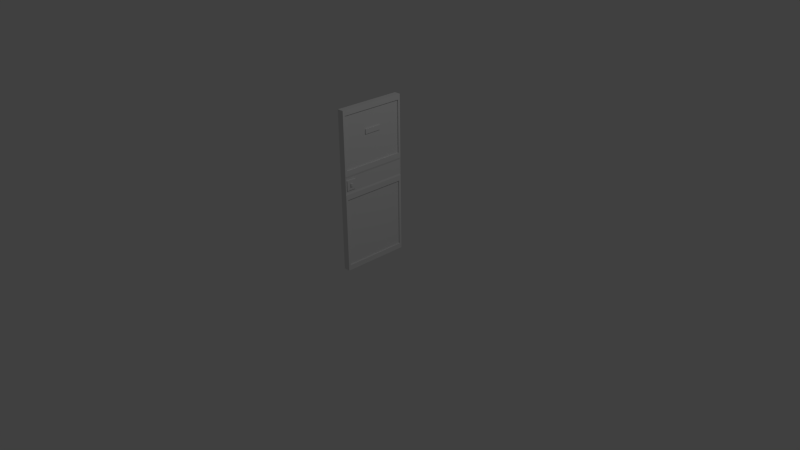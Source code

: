 # Source: Wood_Doorway_1.blend  (saved by Blender 2.76.0; exported with 4.5.12 LTS)
import bpy
from mathutils import Matrix  # noqa: F401  (used for matrix-valued properties, if any)

bpy.ops.wm.read_factory_settings(use_empty=True)
scene = bpy.context.scene
scene.name = 'Scene'

# ---- collections
col_collection_1 = bpy.data.collections.new('Collection 1'); scene.collection.children.link(col_collection_1)

# ---- world
world_world = bpy.data.worlds.new('World'); scene.world = world_world
world_world.color = (0.05088, 0.05088, 0.05088)
world_world.use_sun_shadow = False
world_world.sun_shadow_jitter_overblur = 0.0
world_world.cycles.sampling_method = 'MANUAL'
world_world.cycles.sample_map_resolution = 256

# ---- cameras
cam_camera = bpy.data.cameras.new('Camera')
cam_camera.clip_end = 100.0
cam_camera.lens = 35.0
cam_camera.sensor_width = 32.0
cam_camera.sensor_height = 18.0
cam_camera.ortho_scale = 7.314
cam_camera.dof.focus_distance = 0.0
cam_camera.dof.aperture_fstop = 128.0

# ---- lights
light_lamp = bpy.data.lights.new('Lamp', 'POINT')
light_lamp.transmission_factor = 0.0
light_lamp.cutoff_distance = 30.0
light_lamp.energy = 100.0
light_lamp.shadow_buffer_clip_start = 1.001
light_lamp.shadow_soft_size = 0.1
light_lamp.shadow_maximum_resolution = 0.006
light_lamp.use_absolute_resolution = True
light_lamp.cycles.use_multiple_importance_sampling = False

# ---- meshes
me_cube_001 = bpy.data.meshes.new('Cube.001')
me_cube_001.from_pydata([(0.0, -0.9, -1.151), (0.0, -0.9, 0.9493), (0.0, 0.0, -1.151), (0.0, 0.0, 0.9493), (0.086, -0.9, -1.151), (0.086, -0.9, 0.9493), (0.086, 0.0, -1.151), (0.086, 0.0, 0.9493), (0.0, -0.9, -0.1204), (0.0, -0.9, 0.1204), (0.0, 0.0, 0.1204), (0.0, 0.0, -0.1204), (0.086, 0.0, 0.1204), (0.086, 0.0, -0.1204), (0.086, -0.9, 0.1204), (0.086, -0.9, -0.1204), (0.0, -0.8709, -0.1883), (0.0, -0.02909, -0.1883), (0.0, -0.02909, -1.083), (0.0, -0.8709, -1.083), (0.086, -0.02909, -0.1883), (0.086, -0.8709, -0.1883), (0.086, -0.8709, -1.083), (0.086, -0.02909, -1.083), (0.086, -0.02909, 0.8814), (0.086, -0.8709, 0.8814), (0.086, -0.8709, 0.1883), (0.086, -0.02909, 0.1883), (0.0, -0.8709, 0.8814), (0.0, -0.02909, 0.8814), (0.0, -0.02909, 0.1883), (0.0, -0.8709, 0.1883), (0.02563, -0.02909, -0.1883), (0.02563, -0.8709, -0.1883), (0.02563, -0.8709, -1.083), (0.02563, -0.02909, -1.083), (0.02563, -0.8709, 0.8814), (0.02563, -0.02909, 0.8814), (0.02563, -0.8709, 0.1883), (0.02563, -0.02909, 0.1883), (0.0694, -0.8709, -0.1883), (0.0694, -0.02909, -0.1883), (0.0694, -0.02909, -1.083), (0.0694, -0.8709, -1.083), (0.0694, -0.02909, 0.8814), (0.0694, -0.8709, 0.8814), (0.0694, -0.02909, 0.1883), (0.0694, -0.8709, 0.1883), (0.0799, -0.01031, 0.09639), (0.0799, -0.8897, 0.09639), (0.0799, -0.8897, -0.09639), (0.0799, -0.01031, -0.09639), (0.008477, -0.8897, 0.09639), (0.008477, -0.01031, 0.09639), (0.008477, -0.01031, -0.09639), (0.008477, -0.8897, -0.09639), (0.0, -0.744, 0.9493), (0.0, -0.744, -1.151), (0.086, -0.744, 0.9493), (0.086, -0.744, -1.151), (0.086, -0.744, 0.1204), (0.086, -0.744, -0.1204), (0.0, -0.744, 0.1204), (0.0, -0.744, -0.1204), (0.0, -0.725, -0.1883), (0.0, -0.725, -1.083), (0.086, -0.725, -0.1883), (0.086, -0.725, -1.083), (0.086, -0.725, 0.8814), (0.086, -0.725, 0.1883), (0.0, -0.725, 0.8814), (0.0, -0.725, 0.1883), (0.02563, -0.725, -0.1883), (0.02563, -0.725, -1.083), (0.02563, -0.725, 0.8814), (0.02563, -0.725, 0.1883), (0.0694, -0.725, -0.1883), (0.0694, -0.725, -1.083), (0.0694, -0.725, 0.8814), (0.0694, -0.725, 0.1883), (0.0799, -0.7372, 0.09639), (0.0799, -0.7372, -0.09639), (0.008477, -0.7372, 0.09639), (0.008477, -0.7372, -0.09639), (0.0799, -0.7513, 0.06355), (0.0799, -0.8756, 0.06355), (0.0799, -0.8756, -0.06355), (0.0799, -0.7513, -0.06355), (0.008477, -0.8756, 0.06355), (0.008477, -0.7513, 0.06355), (0.008477, -0.7513, -0.06355), (0.008477, -0.8756, -0.06355), (0.09254, -0.8756, 0.06355), (0.09254, -0.7513, 0.06355), (0.09254, -0.7513, -0.06355), (0.09254, -0.8756, -0.06355), (-0.0004052, -0.7513, 0.06355), (-0.0004052, -0.8756, 0.06355), (-0.0004052, -0.8756, -0.06355), (-0.0004052, -0.7513, -0.06355), (0.0, -0.9, 0.6552), (0.0, 0.0, 0.6552), (0.086, 0.0, 0.6552), (0.086, -0.9, 0.6552), (0.086, -0.02909, 0.6355), (0.086, -0.8709, 0.6355), (0.0, -0.8709, 0.6355), (0.0, -0.02909, 0.6355), (0.02563, -0.8709, 0.6355), (0.02563, -0.02909, 0.6355), (0.0694, -0.02909, 0.6355), (0.0694, -0.8709, 0.6355), (0.0694, -0.725, 0.6355), (0.02563, -0.725, 0.6355), (0.0, 0.0, 0.583), (0.086, 0.0, 0.583), (0.086, -0.9, 0.583), (0.086, -0.02909, 0.5751), (0.086, -0.8709, 0.5751), (0.0, -0.02909, 0.5751), (0.02563, -0.02909, 0.5751), (0.0694, -0.02909, 0.5751), (0.0694, -0.8709, 0.5751), (0.0694, -0.725, 0.5751), (0.02563, -0.725, 0.5751), (0.0, -0.9, 0.583), (0.0, -0.8709, 0.5751), (0.02563, -0.8709, 0.5751), (0.0, -0.5621, 0.9493), (0.0, -0.3141, 0.9493), (0.086, -0.5621, -1.151), (0.086, -0.3141, -1.151), (0.086, -0.5621, 0.1204), (0.086, -0.3141, 0.1204), (0.086, -0.5621, -0.1204), (0.086, -0.3141, -0.1204), (0.086, -0.5548, -0.1883), (0.086, -0.3229, -0.1883), (0.086, -0.5548, -1.083), (0.086, -0.3229, -1.083), (0.086, -0.5548, 0.1883), (0.086, -0.3229, 0.1883), (0.0, -0.5548, 0.8814), (0.0, -0.3229, 0.8814), (0.02563, -0.5548, 0.8814), (0.02563, -0.3229, 0.8814), (0.0694, -0.5548, -0.1883), (0.0694, -0.3229, -0.1883), (0.0694, -0.5548, -1.083), (0.0694, -0.3229, -1.083), (0.0694, -0.5548, 0.1883), (0.0694, -0.3229, 0.1883), (0.0799, -0.5595, 0.09639), (0.0799, -0.3172, 0.09639), (0.0799, -0.5595, -0.09639), (0.0799, -0.3172, -0.09639), (0.0, -0.3141, -1.151), (0.0, -0.5621, -1.151), (0.086, -0.3141, 0.9493), (0.086, -0.5621, 0.9493), (0.0, -0.3141, 0.1204), (0.0, -0.5621, 0.1204), (0.0, -0.3141, -0.1204), (0.0, -0.5621, -0.1204), (0.0, -0.3229, -0.1883), (0.0, -0.5548, -0.1883), (0.0, -0.3229, -1.083), (0.0, -0.5548, -1.083), (0.086, -0.3229, 0.8814), (0.086, -0.5548, 0.8814), (0.0, -0.3229, 0.1883), (0.0, -0.5548, 0.1883), (0.02563, -0.3229, -0.1883), (0.02563, -0.5548, -0.1883), (0.02563, -0.3229, -1.083), (0.02563, -0.5548, -1.083), (0.02563, -0.3229, 0.1883), (0.02563, -0.5548, 0.1883), (0.0694, -0.3229, 0.8814), (0.0694, -0.5548, 0.8814), (0.008477, -0.3172, 0.09639), (0.008477, -0.5595, 0.09639), (0.008477, -0.3172, -0.09639), (0.008477, -0.5595, -0.09639), (0.0694, -0.5548, 0.6355), (0.0694, -0.3229, 0.6355), (0.02563, -0.3229, 0.6355), (0.02563, -0.5548, 0.6355), (0.0694, -0.5548, 0.5751), (0.0694, -0.3229, 0.5751), (0.02563, -0.3229, 0.5751), (0.02563, -0.5548, 0.5751), (0.0132, -0.3229, 0.6355), (0.0132, -0.5548, 0.6355), (0.0132, -0.3229, 0.5751), (0.0132, -0.5548, 0.5751), (0.08222, -0.5548, 0.6355), (0.08222, -0.3229, 0.6355), (0.08222, -0.5548, 0.5751), (0.08222, -0.3229, 0.5751), (0.09254, -0.7967, 0.01817), (0.09254, -0.8302, 0.01817), (0.09254, -0.8302, -0.01817), (0.09254, -0.7967, -0.01817), (-0.0004052, -0.8302, 0.01817), (-0.0004052, -0.7967, 0.01817), (-0.0004052, -0.7967, -0.01817), (-0.0004052, -0.8302, -0.01817), (-0.01922, -0.7967, 0.01817), (-0.01922, -0.8302, 0.01817), (-0.01922, -0.8302, -0.01817), (-0.01922, -0.7967, -0.01817), (0.1072, -0.8302, 0.01817), (0.1072, -0.7967, 0.01817), (0.1072, -0.7967, -0.01817), (0.1072, -0.8302, -0.01817)], [], [(17, 18, 35, 32), (11, 13, 6, 2), (23, 20, 41, 42), (15, 8, 0, 4), (156, 2, 6, 131), (158, 7, 3, 129), (116, 125, 9, 14), (14, 9, 8, 15), (139, 23, 42, 149), (85, 86, 95, 92), (114, 115, 12, 10), (10, 12, 13, 11), (143, 29, 37, 145), (180, 53, 54, 182), (162, 11, 17, 164), (11, 2, 18, 17), (57, 0, 19, 65), (0, 8, 16, 19), (61, 15, 21, 66), (15, 4, 22, 21), (131, 6, 23, 139), (6, 13, 20, 23), (58, 5, 25, 68), (116, 14, 26, 118), (133, 12, 27, 141), (102, 7, 24, 104), (129, 3, 29, 143), (114, 10, 30, 119), (62, 9, 31, 71), (100, 1, 28, 106), (172, 32, 35, 174), (190, 120, 39, 176), (164, 17, 32, 172), (71, 31, 38, 75), (106, 28, 36, 108), (65, 19, 34, 73), (19, 16, 33, 34), (119, 30, 39, 120), (76, 40, 43, 77), (123, 122, 47, 79), (118, 26, 47, 122), (68, 25, 45, 78), (21, 22, 43, 40), (141, 27, 46, 151), (66, 21, 40, 76), (104, 24, 44, 110), (60, 14, 49, 80), (14, 15, 50, 49), (135, 13, 51, 155), (13, 12, 48, 51), (160, 10, 53, 180), (10, 11, 54, 53), (63, 8, 55, 83), (8, 9, 52, 55), (163, 63, 83, 183), (9, 62, 82, 52), (15, 61, 81, 50), (132, 60, 80, 152), (136, 66, 76, 146), (26, 69, 79, 47), (169, 68, 78, 179), (188, 123, 79, 150), (146, 76, 77, 148), (167, 65, 73, 175), (171, 71, 75, 177), (16, 64, 72, 33), (127, 124, 75, 38), (33, 72, 73, 34), (161, 62, 71, 171), (1, 56, 70, 28), (14, 60, 69, 26), (159, 58, 68, 169), (4, 59, 67, 22), (134, 61, 66, 136), (157, 57, 65, 167), (8, 63, 64, 16), (90, 91, 98, 99), (28, 70, 74, 36), (152, 80, 81, 154), (22, 67, 77, 43), (5, 58, 56, 1), (0, 57, 59, 4), (80, 49, 85, 84), (49, 50, 86, 85), (50, 81, 87, 86), (81, 80, 84, 87), (52, 82, 89, 88), (82, 83, 90, 89), (83, 55, 91, 90), (55, 52, 88, 91), (201, 202, 215, 212), (84, 85, 92, 93), (86, 87, 94, 95), (87, 84, 93, 94), (204, 205, 208, 209), (91, 88, 97, 98), (89, 90, 99, 96), (88, 89, 96, 97), (36, 74, 113, 108), (179, 78, 112, 184), (117, 104, 110, 121), (25, 105, 111, 45), (78, 45, 111, 112), (29, 107, 109, 37), (126, 106, 108, 127), (145, 37, 109, 186), (125, 100, 106, 126), (3, 101, 107, 29), (115, 102, 104, 117), (5, 103, 105, 25), (3, 7, 102, 101), (5, 1, 100, 103), (12, 115, 117, 27), (9, 125, 126, 31), (31, 126, 127, 38), (27, 117, 121, 46), (108, 113, 124, 127), (184, 112, 123, 188), (105, 118, 122, 111), (112, 111, 122, 123), (107, 119, 120, 109), (186, 109, 120, 190), (101, 114, 119, 107), (103, 116, 118, 105), (101, 102, 115, 114), (103, 100, 125, 116), (113, 187, 191, 124), (191, 187, 193, 195), (110, 185, 189, 121), (184, 188, 198, 196), (74, 144, 187, 113), (144, 145, 186, 187), (44, 178, 185, 110), (178, 179, 184, 185), (48, 153, 155, 51), (153, 152, 154, 155), (2, 156, 166, 18), (156, 157, 167, 166), (13, 135, 137, 20), (135, 134, 136, 137), (7, 158, 168, 24), (158, 159, 169, 168), (10, 160, 170, 30), (160, 161, 171, 170), (30, 170, 176, 39), (170, 171, 177, 176), (18, 166, 174, 35), (166, 167, 175, 174), (41, 147, 149, 42), (147, 146, 148, 149), (121, 189, 151, 46), (189, 188, 150, 151), (24, 168, 178, 44), (168, 169, 179, 178), (20, 137, 147, 41), (137, 136, 146, 147), (12, 133, 153, 48), (133, 132, 152, 153), (11, 162, 182, 54), (162, 163, 183, 182), (62, 161, 181, 82), (161, 160, 180, 181), (61, 134, 154, 81), (134, 135, 155, 154), (69, 140, 150, 79), (140, 141, 151, 150), (64, 165, 173, 72), (165, 164, 172, 173), (124, 191, 177, 75), (191, 190, 176, 177), (72, 173, 175, 73), (173, 172, 174, 175), (56, 128, 142, 70), (128, 129, 143, 142), (60, 132, 140, 69), (132, 133, 141, 140), (59, 130, 138, 67), (130, 131, 139, 138), (63, 163, 165, 64), (163, 162, 164, 165), (82, 181, 183, 83), (181, 180, 182, 183), (70, 142, 144, 74), (142, 143, 145, 144), (67, 138, 148, 77), (138, 139, 149, 148), (58, 159, 128, 56), (159, 158, 129, 128), (57, 157, 130, 59), (157, 156, 131, 130), (193, 192, 194, 195), (186, 190, 194, 192), (190, 191, 195, 194), (187, 186, 192, 193), (197, 196, 198, 199), (188, 189, 199, 198), (185, 184, 196, 197), (189, 185, 197, 199), (93, 92, 201, 200), (92, 95, 202, 201), (95, 94, 203, 202), (94, 93, 200, 203), (97, 96, 205, 204), (96, 99, 206, 205), (99, 98, 207, 206), (98, 97, 204, 207), (209, 208, 211, 210), (206, 207, 210, 211), (207, 204, 209, 210), (205, 206, 211, 208), (213, 212, 215, 214), (200, 201, 212, 213), (202, 203, 214, 215), (203, 200, 213, 214)])
_uv = me_cube_001.uv_layers.new(name='UVMap')
_uv.uv.foreach_set('vector', [0.4647, 0.4617, 0.4716, 0.1043, 0.4766, 0.1095, 0.4698, 0.456, 0.4523, 0.4896, 0.4172, 0.4894, 0.4251, 0.07632, 0.4597, 0.07698, 0.4126, 0.1033, 0.4055, 0.4618, 0.4021, 0.4583, 0.4092, 0.1066, 0.05426, 0.4829, 0.01901, 0.4819, 0.02943, 0.0674, 0.06402, 0.06826, 0.3, 0.03634, 0.4266, 0.04164, 0.4251, 0.07632, 0.2988, 0.0708, 0.2932, 0.9286, 0.4206, 0.9196, 0.4231, 0.9546, 0.2953, 0.9637, 0.04351, 0.777, 0.006969, 0.7762, 0.01483, 0.5821, 0.05076, 0.5836, 0.05076, 0.5836, 0.01483, 0.5821, 0.01901, 0.4819, 0.05426, 0.4829, 0.2942, 0.09771, 0.4126, 0.1033, 0.4092, 0.1066, 0.2939, 0.1042, 0.8335, 0.4467, 0.8335, 0.3158, 0.8465, 0.3158, 0.8465, 0.4467, 0.4504, 0.7735, 0.4169, 0.774, 0.4164, 0.5886, 0.4518, 0.5889, 0.4518, 0.5889, 0.4164, 0.5886, 0.4172, 0.4894, 0.4523, 0.4896, 0.5822, 0.8939, 0.467, 0.8905, 0.4722, 0.8852, 0.5823, 0.8842, 0.5784, 0.5779, 0.4565, 0.5783, 0.457, 0.5003, 0.5792, 0.5026, 0.5783, 0.4929, 0.4523, 0.4896, 0.4647, 0.4617, 0.5825, 0.4667, 0.4523, 0.4896, 0.4597, 0.07698, 0.4716, 0.1043, 0.4647, 0.4617, 0.7582, 0.08025, 0.8206, 0.08658, 0.8071, 0.1131, 0.7481, 0.1064, 0.8206, 0.08658, 0.8073, 0.4953, 0.796, 0.4675, 0.8071, 0.1131, 0.1182, 0.4859, 0.05426, 0.4829, 0.06722, 0.4554, 0.1271, 0.459, 0.05426, 0.4829, 0.06402, 0.06826, 0.07557, 0.09601, 0.06722, 0.4554, 0.2988, 0.0708, 0.4251, 0.07632, 0.4126, 0.1033, 0.2942, 0.09771, 0.4251, 0.07632, 0.4172, 0.4894, 0.4055, 0.4618, 0.4126, 0.1033, 0.1155, 0.9351, 0.04765, 0.936, 0.06009, 0.9054, 0.1235, 0.9064, 0.04351, 0.777, 0.05076, 0.5836, 0.06234, 0.6127, 0.0558, 0.7738, 0.2887, 0.5861, 0.4164, 0.5886, 0.4039, 0.6161, 0.2846, 0.6131, 0.4173, 0.8021, 0.4206, 0.9196, 0.4072, 0.8931, 0.4061, 0.7944, 0.5786, 0.92, 0.4554, 0.9178, 0.467, 0.8905, 0.5822, 0.8939, 0.4504, 0.7735, 0.4518, 0.5889, 0.4641, 0.6169, 0.4612, 0.7703, 0.7424, 0.59, 0.8037, 0.5931, 0.7915, 0.6199, 0.7338, 0.6156, 0.8057, 0.8, 0.8016, 0.9124, 0.7899, 0.8863, 0.7952, 0.792, 0.5828, 0.4571, 0.4698, 0.456, 0.4766, 0.1095, 0.5903, 0.1113, 0.5815, 0.7692, 0.4707, 0.77, 0.4696, 0.6226, 0.5812, 0.6232, 0.5825, 0.4667, 0.4647, 0.4617, 0.4698, 0.456, 0.5828, 0.4571, 0.7338, 0.6156, 0.7915, 0.6199, 0.7866, 0.6252, 0.7331, 0.6248, 0.7952, 0.792, 0.7899, 0.8863, 0.785, 0.8812, 0.7857, 0.7917, 0.7481, 0.1064, 0.8071, 0.1131, 0.802, 0.1181, 0.747, 0.116, 0.8071, 0.1131, 0.796, 0.4675, 0.7915, 0.4619, 0.802, 0.1181, 0.4612, 0.7703, 0.4641, 0.6169, 0.4696, 0.6226, 0.4707, 0.77, 0.1276, 0.4527, 0.07058, 0.4518, 0.07862, 0.09962, 0.1354, 0.101, 0.1224, 0.7741, 0.06276, 0.7739, 0.06549, 0.6167, 0.1238, 0.6181, 0.0558, 0.7738, 0.06234, 0.6127, 0.06549, 0.6167, 0.06276, 0.7739, 0.1235, 0.9064, 0.06009, 0.9054, 0.06372, 0.9012, 0.1237, 0.8997, 0.06722, 0.4554, 0.07557, 0.09601, 0.07862, 0.09962, 0.07058, 0.4518, 0.2846, 0.6131, 0.4039, 0.6161, 0.4002, 0.6195, 0.2843, 0.6195, 0.1271, 0.459, 0.06722, 0.4554, 0.07058, 0.4518, 0.1276, 0.4527, 0.4061, 0.7944, 0.4072, 0.8931, 0.4034, 0.8902, 0.4, 0.7944, 0.1158, 0.584, 0.05076, 0.5836, 0.05571, 0.5733, 0.1187, 0.574, 0.05076, 0.5836, 0.05426, 0.4829, 0.05837, 0.4933, 0.05571, 0.5733, 0.29, 0.4892, 0.4172, 0.4894, 0.4127, 0.4996, 0.2886, 0.499, 0.4172, 0.4894, 0.4164, 0.5886, 0.4119, 0.5782, 0.4127, 0.4996, 0.5773, 0.5876, 0.4518, 0.5889, 0.4565, 0.5783, 0.5784, 0.5779, 0.4518, 0.5889, 0.4523, 0.4896, 0.457, 0.5003, 0.4565, 0.5783, 0.7447, 0.4956, 0.8073, 0.4953, 0.8023, 0.5055, 0.7419, 0.5054, 0.8073, 0.4953, 0.8037, 0.5931, 0.7996, 0.5828, 0.8023, 0.5055, 0.6742, 0.4946, 0.7447, 0.4956, 0.7419, 0.5054, 0.6731, 0.5043, 0.8037, 0.5931, 0.7424, 0.59, 0.7403, 0.5801, 0.7996, 0.5828, 0.05426, 0.4829, 0.1182, 0.4859, 0.1205, 0.496, 0.05837, 0.4933, 0.1894, 0.5849, 0.1158, 0.584, 0.1187, 0.574, 0.1905, 0.575, 0.1946, 0.4608, 0.1271, 0.459, 0.1276, 0.4527, 0.1948, 0.4541, 0.06234, 0.6127, 0.1236, 0.6117, 0.1238, 0.6181, 0.06549, 0.6167, 0.1939, 0.905, 0.1235, 0.9064, 0.1237, 0.8997, 0.1937, 0.898, 0.1914, 0.7738, 0.1224, 0.7741, 0.1238, 0.6181, 0.1919, 0.6188, 0.1948, 0.4541, 0.1276, 0.4527, 0.1354, 0.101, 0.2024, 0.1022, 0.6816, 0.1026, 0.7481, 0.1064, 0.747, 0.116, 0.681, 0.1132, 0.6694, 0.6141, 0.7338, 0.6156, 0.7331, 0.6248, 0.6692, 0.6238, 0.796, 0.4675, 0.7371, 0.4693, 0.7369, 0.4599, 0.7915, 0.4619, 0.7861, 0.7692, 0.732, 0.769, 0.7331, 0.6248, 0.7866, 0.6252, 0.7915, 0.4619, 0.7369, 0.4599, 0.747, 0.116, 0.802, 0.1181, 0.6726, 0.5883, 0.7424, 0.59, 0.7338, 0.6156, 0.6694, 0.6141, 0.8016, 0.9124, 0.7421, 0.916, 0.7334, 0.8909, 0.7899, 0.8863, 0.05076, 0.5836, 0.1158, 0.584, 0.1236, 0.6117, 0.06234, 0.6127, 0.1918, 0.9331, 0.1155, 0.9351, 0.1235, 0.9064, 0.1939, 0.905, 0.06402, 0.06826, 0.1273, 0.06771, 0.1351, 0.09476, 0.07557, 0.09601, 0.1911, 0.4877, 0.1182, 0.4859, 0.1271, 0.459, 0.1946, 0.4608, 0.6858, 0.07536, 0.7582, 0.08025, 0.7481, 0.1064, 0.6816, 0.1026, 0.8073, 0.4953, 0.7447, 0.4956, 0.7371, 0.4693, 0.796, 0.4675, 0.8382, 0.6134, 0.8382, 0.4854, 0.8473, 0.4854, 0.8473, 0.6134, 0.7899, 0.8863, 0.7334, 0.8909, 0.7327, 0.8817, 0.785, 0.8812, 0.1905, 0.575, 0.1187, 0.574, 0.1205, 0.496, 0.1919, 0.4976, 0.07557, 0.09601, 0.1351, 0.09476, 0.1354, 0.101, 0.07862, 0.09962, 0.04765, 0.936, 0.1155, 0.9351, 0.1164, 0.9718, 0.04852, 0.9734, 0.06388, 0.0333, 0.1273, 0.03304, 0.1273, 0.06771, 0.06402, 0.06826, 0.1187, 0.574, 0.05571, 0.5733, 0.06197, 0.5597, 0.1131, 0.5606, 0.05571, 0.5733, 0.05837, 0.4933, 0.06358, 0.5072, 0.06197, 0.5597, 0.05837, 0.4933, 0.1205, 0.496, 0.1144, 0.5089, 0.06358, 0.5072, 0.1205, 0.496, 0.1187, 0.574, 0.1131, 0.5606, 0.1144, 0.5089, 0.7996, 0.5828, 0.7403, 0.5801, 0.7461, 0.5677, 0.7947, 0.5694, 0.7403, 0.5801, 0.7419, 0.5054, 0.7473, 0.5181, 0.7461, 0.5677, 0.7419, 0.5054, 0.8023, 0.5055, 0.7963, 0.5188, 0.7473, 0.5181, 0.8023, 0.5055, 0.7996, 0.5828, 0.7947, 0.5694, 0.7963, 0.5188, 0.8486, 0.7423, 0.8486, 0.6688, 0.8782, 0.6688, 0.8782, 0.7423, 0.9746, 0.4597, 0.8465, 0.4597, 0.8465, 0.4467, 0.9746, 0.4467, 0.8465, 0.3027, 0.9746, 0.3027, 0.9746, 0.3158, 0.8465, 0.3158, 0.9876, 0.3158, 0.9876, 0.4467, 0.9746, 0.4467, 0.9746, 0.3158, 0.9404, 0.9509, 0.8772, 0.9509, 0.8772, 0.9154, 0.9404, 0.9154, 0.8473, 0.4762, 0.9783, 0.4762, 0.9783, 0.4854, 0.8473, 0.4854, 0.9783, 0.6226, 0.8473, 0.6226, 0.8473, 0.6134, 0.9783, 0.6134, 0.9874, 0.4854, 0.9874, 0.6134, 0.9783, 0.6134, 0.9783, 0.4854, 0.785, 0.8812, 0.7327, 0.8817, 0.7319, 0.7913, 0.7857, 0.7917, 0.1937, 0.898, 0.1237, 0.8997, 0.1225, 0.7988, 0.1916, 0.7982, 0.4058, 0.7712, 0.4061, 0.7944, 0.4, 0.7944, 0.3997, 0.7714, 0.06009, 0.9054, 0.05564, 0.7991, 0.06251, 0.7991, 0.06372, 0.9012, 0.1237, 0.8997, 0.06372, 0.9012, 0.06251, 0.7991, 0.1225, 0.7988, 0.467, 0.8905, 0.4617, 0.7932, 0.4713, 0.7929, 0.4722, 0.8852, 0.7957, 0.7692, 0.7952, 0.792, 0.7857, 0.7917, 0.7861, 0.7692, 0.5823, 0.8842, 0.4722, 0.8852, 0.4713, 0.7929, 0.5816, 0.792, 0.8068, 0.7723, 0.8057, 0.8, 0.7952, 0.792, 0.7957, 0.7692, 0.4554, 0.9178, 0.451, 0.8013, 0.4617, 0.7932, 0.467, 0.8905, 0.4169, 0.774, 0.4173, 0.8021, 0.4061, 0.7944, 0.4058, 0.7712, 0.04765, 0.936, 0.04356, 0.8076, 0.05564, 0.7991, 0.06009, 0.9054, 0.4554, 0.9178, 0.4206, 0.9196, 0.4173, 0.8021, 0.451, 0.8013, 0.04765, 0.936, 0.009188, 0.9379, 0.006188, 0.8079, 0.04356, 0.8076, 0.4164, 0.5886, 0.4169, 0.774, 0.4058, 0.7712, 0.4039, 0.6161, 0.8037, 0.5931, 0.8068, 0.7723, 0.7957, 0.7692, 0.7915, 0.6199, 0.7915, 0.6199, 0.7957, 0.7692, 0.7861, 0.7692, 0.7866, 0.6252, 0.4039, 0.6161, 0.4058, 0.7712, 0.3997, 0.7714, 0.4002, 0.6195, 0.7857, 0.7917, 0.7319, 0.7913, 0.732, 0.769, 0.7861, 0.7692, 0.1916, 0.7982, 0.1225, 0.7988, 0.1224, 0.7741, 0.1914, 0.7738, 0.05564, 0.7991, 0.0558, 0.7738, 0.06276, 0.7739, 0.06251, 0.7991, 0.1225, 0.7988, 0.06251, 0.7991, 0.06276, 0.7739, 0.1224, 0.7741, 0.4617, 0.7932, 0.4612, 0.7703, 0.4707, 0.77, 0.4713, 0.7929, 0.5816, 0.792, 0.4713, 0.7929, 0.4707, 0.77, 0.5815, 0.7692, 0.451, 0.8013, 0.4504, 0.7735, 0.4612, 0.7703, 0.4617, 0.7932, 0.04356, 0.8076, 0.04351, 0.777, 0.0558, 0.7738, 0.05564, 0.7991, 0.451, 0.8013, 0.4173, 0.8021, 0.4169, 0.774, 0.4504, 0.7735, 0.04356, 0.8076, 0.006188, 0.8079, 0.006969, 0.7762, 0.04351, 0.777, 0.7319, 0.7913, 0.6687, 0.7915, 0.6686, 0.769, 0.732, 0.769, 0.8318, 0.2496, 0.8318, 0.2114, 0.8396, 0.2114, 0.8396, 0.2496, 0.4, 0.7944, 0.2847, 0.7968, 0.2843, 0.7728, 0.3997, 0.7714, 0.8319, 0.1803, 0.8319, 0.1421, 0.8401, 0.1421, 0.8401, 0.1803, 0.7327, 0.8817, 0.6695, 0.8832, 0.6687, 0.7915, 0.7319, 0.7913, 0.6695, 0.8832, 0.5823, 0.8842, 0.5816, 0.792, 0.6687, 0.7915, 0.4034, 0.8902, 0.2875, 0.8947, 0.2847, 0.7968, 0.4, 0.7944, 0.2875, 0.8947, 0.1937, 0.898, 0.1916, 0.7982, 0.2847, 0.7968, 0.4119, 0.5782, 0.2876, 0.5763, 0.2886, 0.499, 0.4127, 0.4996, 0.2876, 0.5763, 0.1905, 0.575, 0.1919, 0.4976, 0.2886, 0.499, 0.4597, 0.07698, 0.5864, 0.07407, 0.5901, 0.1012, 0.4716, 0.1043, 0.5864, 0.07407, 0.6858, 0.07536, 0.6816, 0.1026, 0.5901, 0.1012, 0.4172, 0.4894, 0.29, 0.4892, 0.2866, 0.4622, 0.4055, 0.4618, 0.29, 0.4892, 0.1911, 0.4877, 0.1946, 0.4608, 0.2866, 0.4622, 0.4206, 0.9196, 0.2932, 0.9286, 0.288, 0.9013, 0.4072, 0.8931, 0.2932, 0.9286, 0.1918, 0.9331, 0.1939, 0.905, 0.288, 0.9013, 0.4518, 0.5889, 0.5773, 0.5876, 0.581, 0.6137, 0.4641, 0.6169, 0.5773, 0.5876, 0.6726, 0.5883, 0.6694, 0.6141, 0.581, 0.6137, 0.4641, 0.6169, 0.581, 0.6137, 0.5812, 0.6232, 0.4696, 0.6226, 0.581, 0.6137, 0.6694, 0.6141, 0.6692, 0.6238, 0.5812, 0.6232, 0.4716, 0.1043, 0.5901, 0.1012, 0.5903, 0.1113, 0.4766, 0.1095, 0.5901, 0.1012, 0.6816, 0.1026, 0.681, 0.1132, 0.5903, 0.1113, 0.4021, 0.4583, 0.2865, 0.4558, 0.2939, 0.1042, 0.4092, 0.1066, 0.2865, 0.4558, 0.1948, 0.4541, 0.2024, 0.1022, 0.2939, 0.1042, 0.3997, 0.7714, 0.2843, 0.7728, 0.2843, 0.6195, 0.4002, 0.6195, 0.2843, 0.7728, 0.1914, 0.7738, 0.1919, 0.6188, 0.2843, 0.6195, 0.4072, 0.8931, 0.288, 0.9013, 0.2875, 0.8947, 0.4034, 0.8902, 0.288, 0.9013, 0.1939, 0.905, 0.1937, 0.898, 0.2875, 0.8947, 0.4055, 0.4618, 0.2866, 0.4622, 0.2865, 0.4558, 0.4021, 0.4583, 0.2866, 0.4622, 0.1946, 0.4608, 0.1948, 0.4541, 0.2865, 0.4558, 0.4164, 0.5886, 0.2887, 0.5861, 0.2876, 0.5763, 0.4119, 0.5782, 0.2887, 0.5861, 0.1894, 0.5849, 0.1905, 0.575, 0.2876, 0.5763, 0.4523, 0.4896, 0.5783, 0.4929, 0.5792, 0.5026, 0.457, 0.5003, 0.5783, 0.4929, 0.6742, 0.4946, 0.6731, 0.5043, 0.5792, 0.5026, 0.7424, 0.59, 0.6726, 0.5883, 0.6719, 0.5787, 0.7403, 0.5801, 0.6726, 0.5883, 0.5773, 0.5876, 0.5784, 0.5779, 0.6719, 0.5787, 0.1182, 0.4859, 0.1911, 0.4877, 0.1919, 0.4976, 0.1205, 0.496, 0.1911, 0.4877, 0.29, 0.4892, 0.2886, 0.499, 0.1919, 0.4976, 0.1236, 0.6117, 0.192, 0.6122, 0.1919, 0.6188, 0.1238, 0.6181, 0.192, 0.6122, 0.2846, 0.6131, 0.2843, 0.6195, 0.1919, 0.6188, 0.7371, 0.4693, 0.6718, 0.4685, 0.672, 0.4587, 0.7369, 0.4599, 0.6718, 0.4685, 0.5825, 0.4667, 0.5828, 0.4571, 0.672, 0.4587, 0.732, 0.769, 0.6686, 0.769, 0.6692, 0.6238, 0.7331, 0.6248, 0.6686, 0.769, 0.5815, 0.7692, 0.5812, 0.6232, 0.6692, 0.6238, 0.7369, 0.4599, 0.672, 0.4587, 0.681, 0.1132, 0.747, 0.116, 0.672, 0.4587, 0.5828, 0.4571, 0.5903, 0.1113, 0.681, 0.1132, 0.7421, 0.916, 0.6731, 0.9186, 0.6698, 0.893, 0.7334, 0.8909, 0.6731, 0.9186, 0.5786, 0.92, 0.5822, 0.8939, 0.6698, 0.893, 0.1158, 0.584, 0.1894, 0.5849, 0.192, 0.6122, 0.1236, 0.6117, 0.1894, 0.5849, 0.2887, 0.5861, 0.2846, 0.6131, 0.192, 0.6122, 0.1273, 0.06771, 0.2, 0.06836, 0.2025, 0.09547, 0.1351, 0.09476, 0.2, 0.06836, 0.2988, 0.0708, 0.2942, 0.09771, 0.2025, 0.09547, 0.7447, 0.4956, 0.6742, 0.4946, 0.6718, 0.4685, 0.7371, 0.4693, 0.6742, 0.4946, 0.5783, 0.4929, 0.5825, 0.4667, 0.6718, 0.4685, 0.7403, 0.5801, 0.6719, 0.5787, 0.6731, 0.5043, 0.7419, 0.5054, 0.6719, 0.5787, 0.5784, 0.5779, 0.5792, 0.5026, 0.6731, 0.5043, 0.7334, 0.8909, 0.6698, 0.893, 0.6695, 0.8832, 0.7327, 0.8817, 0.6698, 0.893, 0.5822, 0.8939, 0.5823, 0.8842, 0.6695, 0.8832, 0.1351, 0.09476, 0.2025, 0.09547, 0.2024, 0.1022, 0.1354, 0.101, 0.2025, 0.09547, 0.2942, 0.09771, 0.2939, 0.1042, 0.2024, 0.1022, 0.1155, 0.9351, 0.1918, 0.9331, 0.1932, 0.9689, 0.1164, 0.9718, 0.1918, 0.9331, 0.2932, 0.9286, 0.2953, 0.9637, 0.1932, 0.9689, 0.1273, 0.03304, 0.2006, 0.0339, 0.2, 0.06836, 0.1273, 0.06771, 0.2006, 0.0339, 0.3, 0.03634, 0.2988, 0.0708, 0.2, 0.06836, 0.8396, 0.2114, 0.9866, 0.2114, 0.9866, 0.2496, 0.8396, 0.2496, 0.9945, 0.2114, 0.9945, 0.2496, 0.9866, 0.2496, 0.9866, 0.2114, 0.9866, 0.2575, 0.8396, 0.2575, 0.8396, 0.2496, 0.9866, 0.2496, 0.8396, 0.2035, 0.9866, 0.2035, 0.9866, 0.2114, 0.8396, 0.2114, 0.9871, 0.1803, 0.8401, 0.1803, 0.8401, 0.1421, 0.9871, 0.1421, 0.8401, 0.1339, 0.9871, 0.1339, 0.9871, 0.1421, 0.8401, 0.1421, 0.9871, 0.1885, 0.8401, 0.1885, 0.8401, 0.1803, 0.9871, 0.1803, 0.9952, 0.1421, 0.9952, 0.1803, 0.9871, 0.1803, 0.9871, 0.1421, 0.9746, 0.4467, 0.8465, 0.4467, 0.8933, 0.4, 0.9278, 0.4, 0.8465, 0.4467, 0.8465, 0.3158, 0.8933, 0.3625, 0.8933, 0.4, 0.8465, 0.3158, 0.9746, 0.3158, 0.9278, 0.3625, 0.8933, 0.3625, 0.9746, 0.3158, 0.9746, 0.4467, 0.9278, 0.4, 0.9278, 0.3625, 0.9783, 0.4854, 0.9783, 0.6134, 0.9315, 0.5667, 0.9315, 0.5321, 0.9783, 0.6134, 0.8473, 0.6134, 0.8941, 0.5667, 0.9315, 0.5667, 0.8473, 0.6134, 0.8473, 0.4854, 0.8941, 0.5321, 0.8941, 0.5667, 0.8473, 0.4854, 0.9783, 0.4854, 0.9315, 0.5321, 0.8941, 0.5321, 0.9404, 0.9154, 0.8772, 0.9154, 0.8772, 0.8469, 0.9404, 0.8469, 0.8772, 0.8115, 0.9404, 0.8115, 0.9404, 0.8469, 0.8772, 0.8469, 0.9759, 0.8469, 0.9759, 0.9154, 0.9404, 0.9154, 0.9404, 0.8469, 0.8417, 0.9154, 0.8417, 0.8469, 0.8772, 0.8469, 0.8772, 0.9154, 0.9461, 0.7423, 0.8782, 0.7423, 0.8782, 0.6688, 0.9461, 0.6688, 0.9461, 0.7719, 0.8782, 0.7719, 0.8782, 0.7423, 0.9461, 0.7423, 0.8782, 0.6391, 0.9461, 0.6391, 0.9461, 0.6688, 0.8782, 0.6688, 0.9757, 0.6688, 0.9757, 0.7423, 0.9461, 0.7423, 0.9461, 0.6688])
me_cube_001.use_remesh_preserve_volume = False
me_cube_001.use_remesh_preserve_attributes = False
me_cube_001.use_mirror_vertex_groups = False
me_cube_001.update()

# ---- objects
ob_cube = bpy.data.objects.new('Cube', me_cube_001)
ob_lamp = bpy.data.objects.new('Lamp', light_lamp)
ob_camera = bpy.data.objects.new('Camera', cam_camera)

# ---- transforms, parenting, visibility, modifiers, constraints
ob_cube.location = (-0.043, 0.45, 1.101)
ob_cube.lineart.crease_threshold = 0.0
ob_lamp.location = (4.076, 1.005, 5.904)
ob_lamp.rotation_euler = (0.6503, 0.05522, 1.866)
ob_lamp.lock_rotations_4d = False
ob_lamp.empty_display_type = 'ARROWS'
ob_lamp.color = (0.0, 0.0, 0.0, 0.0)
ob_lamp.lineart.crease_threshold = 0.0
ob_camera.location = (7.481, -6.508, 5.344)
ob_camera.rotation_euler = (1.109, 0.01082, 0.8149)
ob_camera.lock_rotations_4d = False
ob_camera.empty_display_type = 'ARROWS'
ob_camera.color = (0.0, 0.0, 0.0, 0.0)
ob_camera.display_type = 'WIRE'
ob_camera.lineart.crease_threshold = 0.0

# ---- collection membership
col_collection_1.objects.link(ob_cube)
col_collection_1.objects.link(ob_lamp)
col_collection_1.objects.link(ob_camera)

# ---- scene / render settings (as saved in the file)
scene.camera = ob_camera
scene.frame_start = 1; scene.frame_end = 250; scene.frame_set(1)
scene.render.engine = 'BLENDER_EEVEE_NEXT'
scene.render.resolution_percentage = 50
scene.render.dither_intensity = 0.0
scene.cycles.use_denoising = False
scene.cycles.samples = 10
scene.cycles.sampling_pattern = 'TABULATED_SOBOL'
scene.cycles.light_sampling_threshold = 0.0
scene.cycles.use_adaptive_sampling = False
scene.cycles.use_light_tree = False
scene.cycles.blur_glossy = 0.0
scene.cycles.pixel_filter_type = 'GAUSSIAN'
scene.cycles.sample_clamp_indirect = 0.0
scene.view_settings.view_transform = 'Standard'
bpy.context.view_layer.update()

